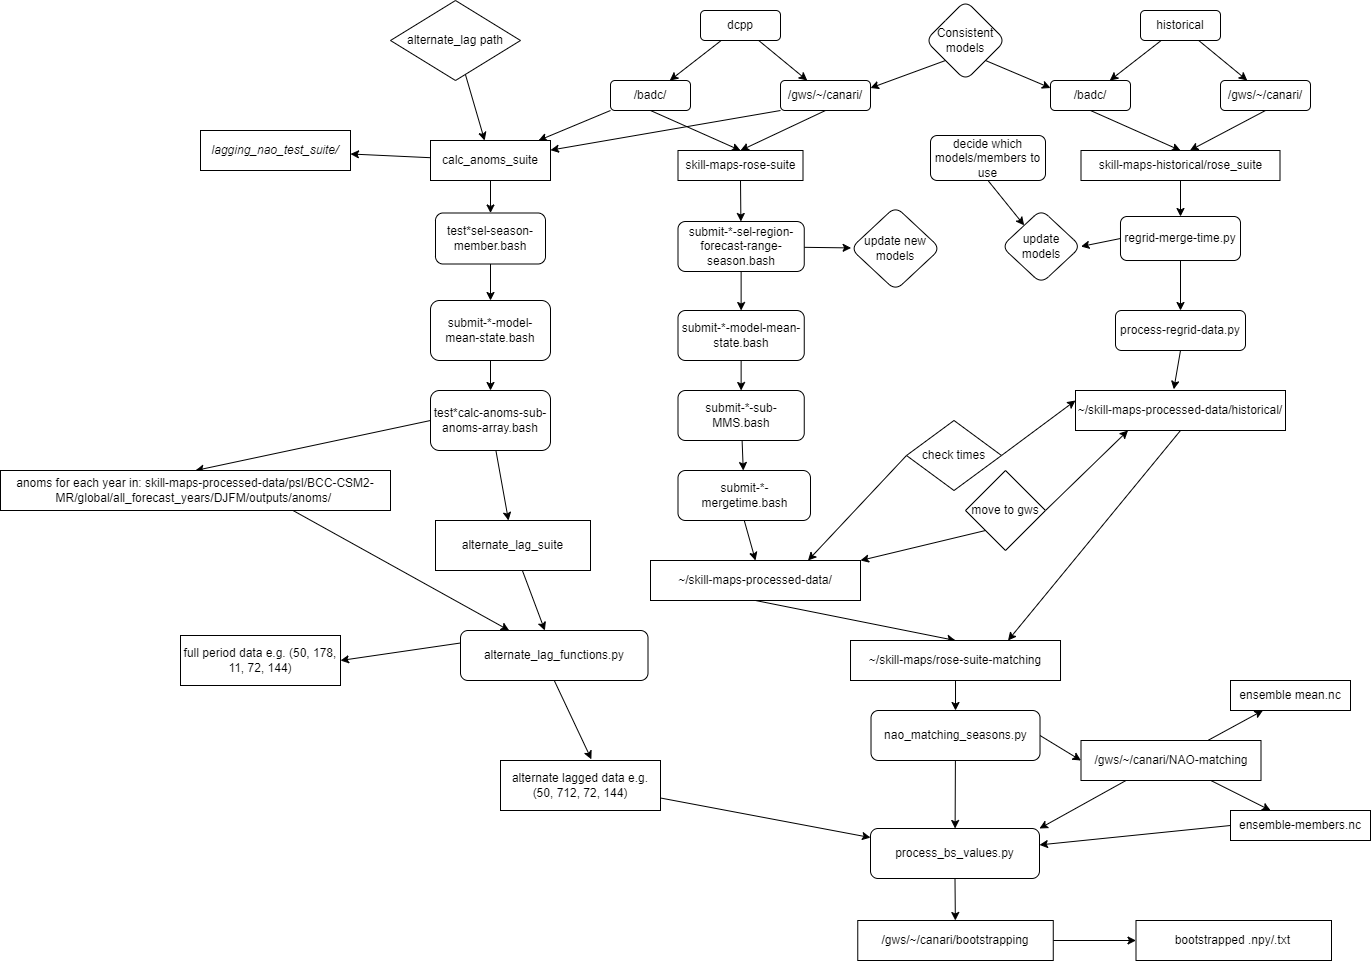

The diagram above was exported from draw.io. Its source (the exported page's mxGraphModel, read from the mxfile embedded in the PNG):
<mxGraphModel dx="1390" dy="978" grid="1" gridSize="10" guides="1" tooltips="1" connect="1" arrows="1" fold="1" page="1" pageScale="1" pageWidth="850" pageHeight="1100" math="0" shadow="0">
  <root>
    <mxCell id="0" />
    <mxCell id="1" parent="0" />
    <mxCell id="5" value="" style="edgeStyle=none;html=1;" parent="1" source="2" target="4" edge="1">
      <mxGeometry relative="1" as="geometry" />
    </mxCell>
    <mxCell id="7" value="" style="edgeStyle=none;html=1;" parent="1" source="2" target="6" edge="1">
      <mxGeometry relative="1" as="geometry" />
    </mxCell>
    <mxCell id="2" value="dcpp" style="rounded=1;whiteSpace=wrap;html=1;" parent="1" vertex="1">
      <mxGeometry x="150" y="30" width="80" height="30" as="geometry" />
    </mxCell>
    <mxCell id="14" style="edgeStyle=none;html=1;exitX=0.5;exitY=1;exitDx=0;exitDy=0;entryX=0.5;entryY=0;entryDx=0;entryDy=0;" parent="1" source="4" target="13" edge="1">
      <mxGeometry relative="1" as="geometry" />
    </mxCell>
    <mxCell id="93" style="edgeStyle=none;html=1;exitX=0;exitY=1;exitDx=0;exitDy=0;" parent="1" source="4" target="90" edge="1">
      <mxGeometry relative="1" as="geometry" />
    </mxCell>
    <mxCell id="4" value="/badc/" style="rounded=1;whiteSpace=wrap;html=1;" parent="1" vertex="1">
      <mxGeometry x="60" y="100" width="80" height="30" as="geometry" />
    </mxCell>
    <mxCell id="15" style="edgeStyle=none;html=1;exitX=0.5;exitY=1;exitDx=0;exitDy=0;entryX=0.5;entryY=0;entryDx=0;entryDy=0;" parent="1" source="6" target="13" edge="1">
      <mxGeometry relative="1" as="geometry">
        <mxPoint x="190" y="170" as="targetPoint" />
      </mxGeometry>
    </mxCell>
    <mxCell id="94" style="edgeStyle=none;html=1;exitX=0;exitY=1;exitDx=0;exitDy=0;" parent="1" source="6" target="90" edge="1">
      <mxGeometry relative="1" as="geometry" />
    </mxCell>
    <mxCell id="6" value="/gws/~/canari/" style="rounded=1;whiteSpace=wrap;html=1;" parent="1" vertex="1">
      <mxGeometry x="230" y="100" width="90" height="30" as="geometry" />
    </mxCell>
    <mxCell id="10" value="" style="edgeStyle=none;html=1;" parent="1" source="8" target="9" edge="1">
      <mxGeometry relative="1" as="geometry" />
    </mxCell>
    <mxCell id="12" value="" style="edgeStyle=none;html=1;" parent="1" source="8" target="11" edge="1">
      <mxGeometry relative="1" as="geometry" />
    </mxCell>
    <mxCell id="8" value="historical" style="rounded=1;whiteSpace=wrap;html=1;" parent="1" vertex="1">
      <mxGeometry x="590" y="30" width="80" height="30" as="geometry" />
    </mxCell>
    <mxCell id="17" style="edgeStyle=none;html=1;exitX=0.5;exitY=1;exitDx=0;exitDy=0;entryX=0.5;entryY=0;entryDx=0;entryDy=0;" parent="1" source="9" target="16" edge="1">
      <mxGeometry relative="1" as="geometry" />
    </mxCell>
    <mxCell id="9" value="/badc/" style="rounded=1;whiteSpace=wrap;html=1;" parent="1" vertex="1">
      <mxGeometry x="500" y="100" width="80" height="30" as="geometry" />
    </mxCell>
    <mxCell id="18" style="edgeStyle=none;html=1;exitX=0.5;exitY=1;exitDx=0;exitDy=0;entryX=0.548;entryY=-0.006;entryDx=0;entryDy=0;entryPerimeter=0;" parent="1" source="11" target="16" edge="1">
      <mxGeometry relative="1" as="geometry" />
    </mxCell>
    <mxCell id="11" value="/gws/~/canari/" style="rounded=1;whiteSpace=wrap;html=1;" parent="1" vertex="1">
      <mxGeometry x="670" y="100" width="90" height="30" as="geometry" />
    </mxCell>
    <mxCell id="20" style="edgeStyle=none;html=1;exitX=0.5;exitY=1;exitDx=0;exitDy=0;" parent="1" source="13" target="19" edge="1">
      <mxGeometry relative="1" as="geometry" />
    </mxCell>
    <mxCell id="13" value="skill-maps-rose-suite" style="rounded=0;whiteSpace=wrap;html=1;" parent="1" vertex="1">
      <mxGeometry x="127.5" y="170" width="125" height="30" as="geometry" />
    </mxCell>
    <mxCell id="40" style="edgeStyle=none;html=1;exitX=0.5;exitY=1;exitDx=0;exitDy=0;" parent="1" source="16" target="39" edge="1">
      <mxGeometry relative="1" as="geometry" />
    </mxCell>
    <mxCell id="16" value="skill-maps-historical/rose_suite" style="rounded=0;whiteSpace=wrap;html=1;" parent="1" vertex="1">
      <mxGeometry x="530.5" y="170" width="199" height="30" as="geometry" />
    </mxCell>
    <mxCell id="22" value="" style="edgeStyle=none;html=1;" parent="1" source="19" target="21" edge="1">
      <mxGeometry relative="1" as="geometry" />
    </mxCell>
    <mxCell id="31" value="" style="edgeStyle=none;html=1;" parent="1" source="19" target="30" edge="1">
      <mxGeometry relative="1" as="geometry" />
    </mxCell>
    <mxCell id="19" value="submit-*-sel-region-forecast-range-season.bash" style="rounded=1;whiteSpace=wrap;html=1;" parent="1" vertex="1">
      <mxGeometry x="127.5" y="241" width="126.25" height="50" as="geometry" />
    </mxCell>
    <mxCell id="24" value="" style="edgeStyle=none;html=1;" parent="1" source="21" target="23" edge="1">
      <mxGeometry relative="1" as="geometry" />
    </mxCell>
    <mxCell id="21" value="submit-*-model-mean-state.bash" style="rounded=1;whiteSpace=wrap;html=1;" parent="1" vertex="1">
      <mxGeometry x="127.5" y="330" width="126.25" height="50" as="geometry" />
    </mxCell>
    <mxCell id="26" value="" style="edgeStyle=none;html=1;" parent="1" source="23" target="25" edge="1">
      <mxGeometry relative="1" as="geometry" />
    </mxCell>
    <mxCell id="23" value="submit-*-sub-MMS.bash" style="rounded=1;whiteSpace=wrap;html=1;" parent="1" vertex="1">
      <mxGeometry x="127.5" y="410" width="126.25" height="50" as="geometry" />
    </mxCell>
    <mxCell id="50" style="edgeStyle=none;html=1;exitX=0.5;exitY=1;exitDx=0;exitDy=0;entryX=0.5;entryY=0;entryDx=0;entryDy=0;" parent="1" source="25" target="49" edge="1">
      <mxGeometry relative="1" as="geometry" />
    </mxCell>
    <mxCell id="25" value="submit-*-mergetime.bash" style="rounded=1;whiteSpace=wrap;html=1;" parent="1" vertex="1">
      <mxGeometry x="127.5" y="490" width="132.5" height="50" as="geometry" />
    </mxCell>
    <mxCell id="30" value="update new models" style="rhombus;whiteSpace=wrap;html=1;rounded=1;" parent="1" vertex="1">
      <mxGeometry x="300.01" y="226" width="90" height="84" as="geometry" />
    </mxCell>
    <mxCell id="42" value="" style="edgeStyle=none;html=1;" parent="1" source="39" target="41" edge="1">
      <mxGeometry relative="1" as="geometry" />
    </mxCell>
    <mxCell id="45" style="edgeStyle=none;html=1;exitX=0;exitY=0.5;exitDx=0;exitDy=0;entryX=1;entryY=0.5;entryDx=0;entryDy=0;" parent="1" source="39" target="44" edge="1">
      <mxGeometry relative="1" as="geometry" />
    </mxCell>
    <mxCell id="39" value="regrid-merge-time.py" style="rounded=1;whiteSpace=wrap;html=1;" parent="1" vertex="1">
      <mxGeometry x="570" y="236" width="120" height="44" as="geometry" />
    </mxCell>
    <mxCell id="55" style="edgeStyle=none;html=1;exitX=0.5;exitY=1;exitDx=0;exitDy=0;entryX=0.468;entryY=-0.03;entryDx=0;entryDy=0;entryPerimeter=0;" parent="1" source="41" target="54" edge="1">
      <mxGeometry relative="1" as="geometry" />
    </mxCell>
    <mxCell id="41" value="process-regrid-data.py" style="rounded=1;whiteSpace=wrap;html=1;" parent="1" vertex="1">
      <mxGeometry x="565" y="330" width="130" height="40" as="geometry" />
    </mxCell>
    <mxCell id="44" value="update models" style="rhombus;whiteSpace=wrap;html=1;rounded=1;" parent="1" vertex="1">
      <mxGeometry x="451" y="229" width="79.5" height="74" as="geometry" />
    </mxCell>
    <mxCell id="48" style="edgeStyle=none;html=1;exitX=0.5;exitY=1;exitDx=0;exitDy=0;" parent="1" source="47" target="44" edge="1">
      <mxGeometry relative="1" as="geometry" />
    </mxCell>
    <mxCell id="47" value="decide which models/members to use" style="rounded=1;whiteSpace=wrap;html=1;" parent="1" vertex="1">
      <mxGeometry x="380" y="155" width="115" height="45" as="geometry" />
    </mxCell>
    <mxCell id="61" style="edgeStyle=none;html=1;exitX=0.5;exitY=1;exitDx=0;exitDy=0;entryX=0.5;entryY=0;entryDx=0;entryDy=0;" parent="1" source="49" target="60" edge="1">
      <mxGeometry relative="1" as="geometry" />
    </mxCell>
    <mxCell id="49" value="~/skill-maps-processed-data/" style="rounded=0;whiteSpace=wrap;html=1;" parent="1" vertex="1">
      <mxGeometry x="100" y="580" width="210" height="40" as="geometry" />
    </mxCell>
    <mxCell id="53" style="edgeStyle=none;html=1;exitX=0;exitY=1;exitDx=0;exitDy=0;entryX=1;entryY=0;entryDx=0;entryDy=0;" parent="1" source="51" target="49" edge="1">
      <mxGeometry relative="1" as="geometry" />
    </mxCell>
    <mxCell id="57" style="edgeStyle=none;html=1;exitX=1;exitY=0.5;exitDx=0;exitDy=0;entryX=0.25;entryY=1;entryDx=0;entryDy=0;" parent="1" source="51" target="54" edge="1">
      <mxGeometry relative="1" as="geometry" />
    </mxCell>
    <mxCell id="51" value="move to gws" style="rhombus;whiteSpace=wrap;html=1;rounded=0;" parent="1" vertex="1">
      <mxGeometry x="415" y="490" width="80" height="80" as="geometry" />
    </mxCell>
    <mxCell id="62" style="edgeStyle=none;html=1;exitX=0.5;exitY=1;exitDx=0;exitDy=0;entryX=0.75;entryY=0;entryDx=0;entryDy=0;" parent="1" source="54" target="60" edge="1">
      <mxGeometry relative="1" as="geometry" />
    </mxCell>
    <mxCell id="54" value="~/skill-maps-processed-data/historical/" style="rounded=0;whiteSpace=wrap;html=1;" parent="1" vertex="1">
      <mxGeometry x="525" y="410" width="210" height="40" as="geometry" />
    </mxCell>
    <mxCell id="58" style="edgeStyle=none;html=1;exitX=0;exitY=0.5;exitDx=0;exitDy=0;entryX=0.75;entryY=0;entryDx=0;entryDy=0;" parent="1" source="56" target="49" edge="1">
      <mxGeometry relative="1" as="geometry" />
    </mxCell>
    <mxCell id="59" style="edgeStyle=none;html=1;exitX=1;exitY=0.5;exitDx=0;exitDy=0;entryX=0;entryY=0.25;entryDx=0;entryDy=0;" parent="1" source="56" target="54" edge="1">
      <mxGeometry relative="1" as="geometry" />
    </mxCell>
    <mxCell id="56" value="check times" style="rhombus;whiteSpace=wrap;html=1;" parent="1" vertex="1">
      <mxGeometry x="356" y="440" width="95" height="70" as="geometry" />
    </mxCell>
    <mxCell id="64" style="edgeStyle=none;html=1;exitX=0.5;exitY=1;exitDx=0;exitDy=0;" parent="1" source="60" target="63" edge="1">
      <mxGeometry relative="1" as="geometry" />
    </mxCell>
    <mxCell id="60" value="~/skill-maps/rose-suite-matching" style="rounded=0;whiteSpace=wrap;html=1;" parent="1" vertex="1">
      <mxGeometry x="300.01" y="660" width="210" height="40" as="geometry" />
    </mxCell>
    <mxCell id="73" style="edgeStyle=none;html=1;exitX=1;exitY=0.5;exitDx=0;exitDy=0;entryX=0;entryY=0.5;entryDx=0;entryDy=0;" parent="1" source="63" target="68" edge="1">
      <mxGeometry relative="1" as="geometry" />
    </mxCell>
    <mxCell id="75" value="" style="edgeStyle=none;html=1;" parent="1" source="63" target="74" edge="1">
      <mxGeometry relative="1" as="geometry" />
    </mxCell>
    <mxCell id="63" value="nao_matching_seasons.py" style="rounded=1;whiteSpace=wrap;html=1;" parent="1" vertex="1">
      <mxGeometry x="320.51" y="730" width="169" height="50" as="geometry" />
    </mxCell>
    <mxCell id="70" value="" style="edgeStyle=none;html=1;" parent="1" source="68" target="69" edge="1">
      <mxGeometry relative="1" as="geometry" />
    </mxCell>
    <mxCell id="72" value="" style="edgeStyle=none;html=1;" parent="1" source="68" target="71" edge="1">
      <mxGeometry relative="1" as="geometry" />
    </mxCell>
    <mxCell id="76" style="edgeStyle=none;html=1;exitX=0.25;exitY=1;exitDx=0;exitDy=0;entryX=1;entryY=0;entryDx=0;entryDy=0;" parent="1" source="68" target="74" edge="1">
      <mxGeometry relative="1" as="geometry" />
    </mxCell>
    <mxCell id="68" value="/gws/~/canari/NAO-matching" style="rounded=0;whiteSpace=wrap;html=1;" parent="1" vertex="1">
      <mxGeometry x="530.5" y="760" width="180" height="40" as="geometry" />
    </mxCell>
    <mxCell id="69" value="ensemble mean.nc" style="rounded=0;whiteSpace=wrap;html=1;" parent="1" vertex="1">
      <mxGeometry x="680" y="700" width="120" height="30" as="geometry" />
    </mxCell>
    <mxCell id="77" style="edgeStyle=none;html=1;exitX=0;exitY=0.5;exitDx=0;exitDy=0;" parent="1" source="71" target="74" edge="1">
      <mxGeometry relative="1" as="geometry" />
    </mxCell>
    <mxCell id="71" value="ensemble-members.nc" style="rounded=0;whiteSpace=wrap;html=1;" parent="1" vertex="1">
      <mxGeometry x="680" y="830" width="140" height="30" as="geometry" />
    </mxCell>
    <mxCell id="81" style="edgeStyle=none;html=1;exitX=0.5;exitY=1;exitDx=0;exitDy=0;" parent="1" source="74" target="78" edge="1">
      <mxGeometry relative="1" as="geometry" />
    </mxCell>
    <mxCell id="74" value="process_bs_values.py" style="rounded=1;whiteSpace=wrap;html=1;" parent="1" vertex="1">
      <mxGeometry x="320" y="848" width="169" height="50" as="geometry" />
    </mxCell>
    <mxCell id="80" value="" style="edgeStyle=none;html=1;" parent="1" source="78" target="79" edge="1">
      <mxGeometry relative="1" as="geometry" />
    </mxCell>
    <mxCell id="78" value="/gws/~/canari/bootstrapping" style="rounded=0;whiteSpace=wrap;html=1;" parent="1" vertex="1">
      <mxGeometry x="307.26" y="940" width="195.5" height="40" as="geometry" />
    </mxCell>
    <mxCell id="79" value="bootstrapped .npy/.txt&amp;nbsp;" style="rounded=0;whiteSpace=wrap;html=1;" parent="1" vertex="1">
      <mxGeometry x="585.5" y="940" width="195.5" height="40" as="geometry" />
    </mxCell>
    <mxCell id="85" style="edgeStyle=none;html=1;exitX=0;exitY=1;exitDx=0;exitDy=0;entryX=1;entryY=0.25;entryDx=0;entryDy=0;" parent="1" source="83" target="6" edge="1">
      <mxGeometry relative="1" as="geometry" />
    </mxCell>
    <mxCell id="86" style="edgeStyle=none;html=1;exitX=1;exitY=1;exitDx=0;exitDy=0;entryX=0;entryY=0.25;entryDx=0;entryDy=0;" parent="1" source="83" target="9" edge="1">
      <mxGeometry relative="1" as="geometry" />
    </mxCell>
    <mxCell id="83" value="Consistent models" style="rhombus;whiteSpace=wrap;html=1;rounded=1;" parent="1" vertex="1">
      <mxGeometry x="375" y="20" width="80" height="80" as="geometry" />
    </mxCell>
    <mxCell id="92" value="" style="edgeStyle=none;html=1;" parent="1" source="90" target="91" edge="1">
      <mxGeometry relative="1" as="geometry" />
    </mxCell>
    <mxCell id="96" value="" style="edgeStyle=none;html=1;" parent="1" source="90" target="95" edge="1">
      <mxGeometry relative="1" as="geometry" />
    </mxCell>
    <mxCell id="90" value="calc_anoms_suite" style="rounded=0;whiteSpace=wrap;html=1;" parent="1" vertex="1">
      <mxGeometry x="-120" y="160" width="120" height="40" as="geometry" />
    </mxCell>
    <mxCell id="91" value="&lt;i&gt;lagging_nao_test_suite/&lt;/i&gt;" style="rounded=0;whiteSpace=wrap;html=1;" parent="1" vertex="1">
      <mxGeometry x="-350" y="150" width="150" height="40" as="geometry" />
    </mxCell>
    <mxCell id="98" value="" style="edgeStyle=none;html=1;" parent="1" source="95" target="97" edge="1">
      <mxGeometry relative="1" as="geometry" />
    </mxCell>
    <mxCell id="95" value="test*sel-season-member.bash" style="rounded=1;whiteSpace=wrap;html=1;" parent="1" vertex="1">
      <mxGeometry x="-115" y="232.5" width="110" height="51" as="geometry" />
    </mxCell>
    <mxCell id="100" value="" style="edgeStyle=none;html=1;" parent="1" source="97" target="99" edge="1">
      <mxGeometry relative="1" as="geometry" />
    </mxCell>
    <mxCell id="97" value="submit-*-model-mean-state.bash" style="whiteSpace=wrap;html=1;rounded=1;" parent="1" vertex="1">
      <mxGeometry x="-120" y="320" width="120" height="60" as="geometry" />
    </mxCell>
    <mxCell id="107" value="" style="edgeStyle=none;html=1;" parent="1" source="99" target="106" edge="1">
      <mxGeometry relative="1" as="geometry" />
    </mxCell>
    <mxCell id="111" style="edgeStyle=none;html=1;exitX=0;exitY=0.5;exitDx=0;exitDy=0;entryX=0.5;entryY=0;entryDx=0;entryDy=0;" parent="1" source="99" target="110" edge="1">
      <mxGeometry relative="1" as="geometry" />
    </mxCell>
    <mxCell id="99" value="test*calc-anoms-sub-anoms-array.bash" style="whiteSpace=wrap;html=1;rounded=1;" parent="1" vertex="1">
      <mxGeometry x="-120" y="410" width="120" height="60" as="geometry" />
    </mxCell>
    <mxCell id="101" value="full period data e.g. (50, 178, 11, 72, 144)" style="rounded=0;whiteSpace=wrap;html=1;" parent="1" vertex="1">
      <mxGeometry x="-370" y="655" width="160" height="50" as="geometry" />
    </mxCell>
    <mxCell id="115" style="edgeStyle=none;html=1;exitX=1;exitY=0.75;exitDx=0;exitDy=0;" parent="1" source="104" target="74" edge="1">
      <mxGeometry relative="1" as="geometry" />
    </mxCell>
    <mxCell id="104" value="alternate lagged data e.g. (50, 712, 72, 144)" style="rounded=0;whiteSpace=wrap;html=1;" parent="1" vertex="1">
      <mxGeometry x="-50" y="780" width="160" height="50" as="geometry" />
    </mxCell>
    <mxCell id="109" value="" style="edgeStyle=none;html=1;" parent="1" source="106" target="108" edge="1">
      <mxGeometry relative="1" as="geometry" />
    </mxCell>
    <mxCell id="106" value="alternate_lag_suite" style="rounded=0;whiteSpace=wrap;html=1;" parent="1" vertex="1">
      <mxGeometry x="-115" y="540" width="155" height="50" as="geometry" />
    </mxCell>
    <mxCell id="113" style="edgeStyle=none;html=1;exitX=0;exitY=0.25;exitDx=0;exitDy=0;entryX=1;entryY=0.5;entryDx=0;entryDy=0;" parent="1" source="108" target="101" edge="1">
      <mxGeometry relative="1" as="geometry" />
    </mxCell>
    <mxCell id="116" style="edgeStyle=none;html=1;exitX=0.5;exitY=1;exitDx=0;exitDy=0;entryX=0.568;entryY=-0.024;entryDx=0;entryDy=0;entryPerimeter=0;" parent="1" source="108" target="104" edge="1">
      <mxGeometry relative="1" as="geometry" />
    </mxCell>
    <mxCell id="108" value="alternate_lag_functions.py" style="rounded=1;whiteSpace=wrap;html=1;" parent="1" vertex="1">
      <mxGeometry x="-90" y="650" width="187.5" height="50" as="geometry" />
    </mxCell>
    <mxCell id="112" style="edgeStyle=none;html=1;exitX=0.75;exitY=1;exitDx=0;exitDy=0;" parent="1" source="110" target="108" edge="1">
      <mxGeometry relative="1" as="geometry" />
    </mxCell>
    <mxCell id="110" value="anoms for each year in:&amp;nbsp;skill-maps-processed-data/psl/BCC-CSM2-MR/global/all_forecast_years/DJFM/outputs/anoms/&amp;nbsp;" style="rounded=0;whiteSpace=wrap;html=1;" parent="1" vertex="1">
      <mxGeometry x="-550" y="490" width="390" height="40" as="geometry" />
    </mxCell>
    <mxCell id="119" value="" style="edgeStyle=none;html=1;" parent="1" source="117" target="90" edge="1">
      <mxGeometry relative="1" as="geometry" />
    </mxCell>
    <mxCell id="117" value="alternate_lag path" style="rhombus;whiteSpace=wrap;html=1;rounded=0;" parent="1" vertex="1">
      <mxGeometry x="-160" y="20" width="130" height="80" as="geometry" />
    </mxCell>
  </root>
</mxGraphModel>